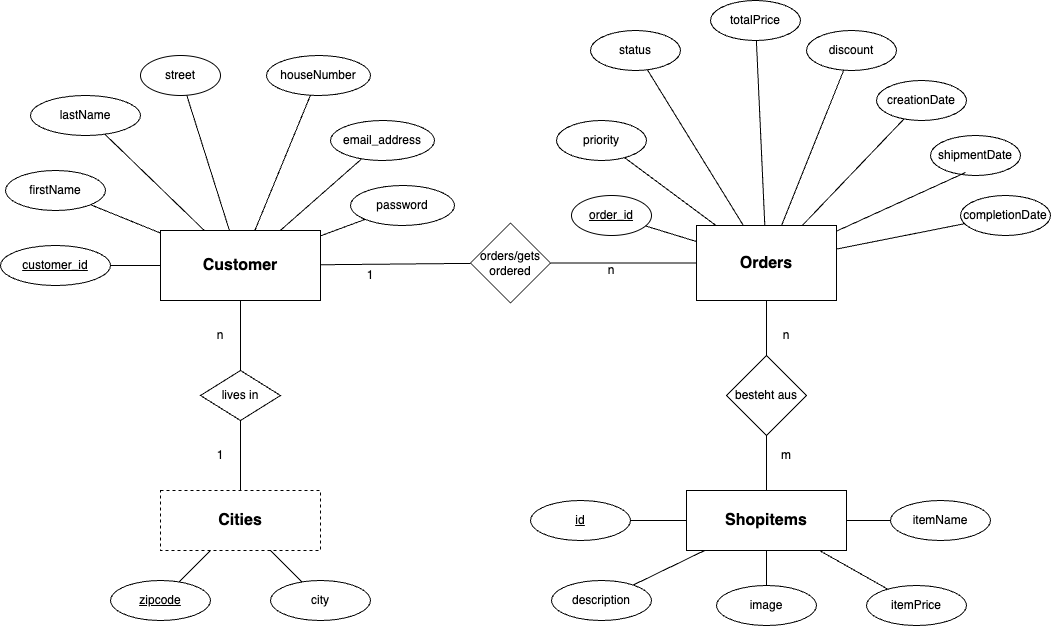

The diagram above was exported from draw.io. Its source (the exported page's mxGraphModel, read from the mxfile embedded in the PNG):
<mxGraphModel dx="795" dy="1603" grid="1" gridSize="10" guides="1" tooltips="1" connect="1" arrows="1" fold="1" page="1" pageScale="1" pageWidth="827" pageHeight="1169" math="0" shadow="0">
  <root>
    <mxCell id="0" />
    <mxCell id="1" parent="0" />
    <mxCell id="efaFZw7GtoFvGp0yZPCn-2" value="Customer" style="rounded=0;whiteSpace=wrap;html=1;labelBackgroundColor=default;fontStyle=1;fontSize=16;" parent="1" vertex="1">
      <mxGeometry x="180" y="210" width="160" height="70" as="geometry" />
    </mxCell>
    <mxCell id="efaFZw7GtoFvGp0yZPCn-3" value="Cities" style="rounded=0;whiteSpace=wrap;html=1;dashed=1;fontStyle=1;fontSize=16;" parent="1" vertex="1">
      <mxGeometry x="180" y="470" width="160" height="60" as="geometry" />
    </mxCell>
    <mxCell id="efaFZw7GtoFvGp0yZPCn-4" value="Orders" style="rounded=0;whiteSpace=wrap;html=1;fontStyle=1;fontSize=16;" parent="1" vertex="1">
      <mxGeometry x="716" y="205" width="140" height="75" as="geometry" />
    </mxCell>
    <mxCell id="efaFZw7GtoFvGp0yZPCn-8" value="lives in" style="rhombus;whiteSpace=wrap;html=1;" parent="1" vertex="1">
      <mxGeometry x="220" y="350" width="80" height="50" as="geometry" />
    </mxCell>
    <mxCell id="efaFZw7GtoFvGp0yZPCn-13" value="1" style="text;html=1;strokeColor=none;fillColor=none;align=center;verticalAlign=middle;whiteSpace=wrap;rounded=0;" parent="1" vertex="1">
      <mxGeometry x="210" y="420" width="60" height="30" as="geometry" />
    </mxCell>
    <mxCell id="efaFZw7GtoFvGp0yZPCn-14" value="n" style="text;html=1;strokeColor=none;fillColor=none;align=center;verticalAlign=middle;whiteSpace=wrap;rounded=0;" parent="1" vertex="1">
      <mxGeometry x="210" y="300" width="60" height="30" as="geometry" />
    </mxCell>
    <mxCell id="efaFZw7GtoFvGp0yZPCn-15" value="customer_id" style="ellipse;whiteSpace=wrap;html=1;fontStyle=4" parent="1" vertex="1">
      <mxGeometry x="20" y="225" width="110" height="40" as="geometry" />
    </mxCell>
    <mxCell id="efaFZw7GtoFvGp0yZPCn-20" value="firstName" style="ellipse;whiteSpace=wrap;html=1;" parent="1" vertex="1">
      <mxGeometry x="25" y="150" width="100" height="40" as="geometry" />
    </mxCell>
    <mxCell id="efaFZw7GtoFvGp0yZPCn-21" value="lastName" style="ellipse;whiteSpace=wrap;html=1;" parent="1" vertex="1">
      <mxGeometry x="50" y="75" width="110" height="40" as="geometry" />
    </mxCell>
    <mxCell id="efaFZw7GtoFvGp0yZPCn-24" value="zipcode" style="ellipse;whiteSpace=wrap;html=1;fontStyle=4" parent="1" vertex="1">
      <mxGeometry x="130" y="560" width="100" height="40" as="geometry" />
    </mxCell>
    <mxCell id="efaFZw7GtoFvGp0yZPCn-25" value="city" style="ellipse;whiteSpace=wrap;html=1;" parent="1" vertex="1">
      <mxGeometry x="290" y="560" width="100" height="40" as="geometry" />
    </mxCell>
    <mxCell id="efaFZw7GtoFvGp0yZPCn-29" value="" style="endArrow=none;html=1;rounded=0;" parent="1" source="efaFZw7GtoFvGp0yZPCn-3" target="efaFZw7GtoFvGp0yZPCn-24" edge="1">
      <mxGeometry width="50" height="50" relative="1" as="geometry">
        <mxPoint x="350" y="450" as="sourcePoint" />
        <mxPoint x="400" y="400" as="targetPoint" />
      </mxGeometry>
    </mxCell>
    <mxCell id="efaFZw7GtoFvGp0yZPCn-30" value="" style="endArrow=none;html=1;rounded=0;" parent="1" source="efaFZw7GtoFvGp0yZPCn-3" target="efaFZw7GtoFvGp0yZPCn-25" edge="1">
      <mxGeometry width="50" height="50" relative="1" as="geometry">
        <mxPoint x="350" y="450" as="sourcePoint" />
        <mxPoint x="400" y="400" as="targetPoint" />
      </mxGeometry>
    </mxCell>
    <mxCell id="efaFZw7GtoFvGp0yZPCn-31" value="" style="endArrow=none;html=1;rounded=0;" parent="1" source="efaFZw7GtoFvGp0yZPCn-3" target="efaFZw7GtoFvGp0yZPCn-8" edge="1">
      <mxGeometry width="50" height="50" relative="1" as="geometry">
        <mxPoint x="350" y="450" as="sourcePoint" />
        <mxPoint x="400" y="400" as="targetPoint" />
      </mxGeometry>
    </mxCell>
    <mxCell id="efaFZw7GtoFvGp0yZPCn-32" value="" style="endArrow=none;html=1;rounded=0;" parent="1" source="efaFZw7GtoFvGp0yZPCn-2" target="efaFZw7GtoFvGp0yZPCn-8" edge="1">
      <mxGeometry width="50" height="50" relative="1" as="geometry">
        <mxPoint x="350" y="450" as="sourcePoint" />
        <mxPoint x="400" y="400" as="targetPoint" />
      </mxGeometry>
    </mxCell>
    <mxCell id="efaFZw7GtoFvGp0yZPCn-35" value="" style="endArrow=none;html=1;rounded=0;" parent="1" source="efaFZw7GtoFvGp0yZPCn-2" target="efaFZw7GtoFvGp0yZPCn-15" edge="1">
      <mxGeometry width="50" height="50" relative="1" as="geometry">
        <mxPoint x="250" y="240" as="sourcePoint" />
        <mxPoint x="400" y="220" as="targetPoint" />
      </mxGeometry>
    </mxCell>
    <mxCell id="efaFZw7GtoFvGp0yZPCn-37" value="" style="endArrow=none;html=1;rounded=0;" parent="1" source="efaFZw7GtoFvGp0yZPCn-20" target="efaFZw7GtoFvGp0yZPCn-2" edge="1">
      <mxGeometry width="50" height="50" relative="1" as="geometry">
        <mxPoint x="350" y="270" as="sourcePoint" />
        <mxPoint x="400" y="220" as="targetPoint" />
      </mxGeometry>
    </mxCell>
    <mxCell id="efaFZw7GtoFvGp0yZPCn-38" value="" style="endArrow=none;html=1;rounded=0;" parent="1" source="efaFZw7GtoFvGp0yZPCn-2" target="efaFZw7GtoFvGp0yZPCn-21" edge="1">
      <mxGeometry width="50" height="50" relative="1" as="geometry">
        <mxPoint x="350" y="270" as="sourcePoint" />
        <mxPoint x="400" y="220" as="targetPoint" />
      </mxGeometry>
    </mxCell>
    <mxCell id="efaFZw7GtoFvGp0yZPCn-40" value="email_address" style="ellipse;whiteSpace=wrap;html=1;" parent="1" vertex="1">
      <mxGeometry x="350" y="100" width="104" height="40" as="geometry" />
    </mxCell>
    <mxCell id="efaFZw7GtoFvGp0yZPCn-41" value="password" style="ellipse;whiteSpace=wrap;html=1;" parent="1" vertex="1">
      <mxGeometry x="370" y="165" width="104" height="40" as="geometry" />
    </mxCell>
    <mxCell id="efaFZw7GtoFvGp0yZPCn-42" value="" style="endArrow=none;html=1;rounded=0;" parent="1" source="efaFZw7GtoFvGp0yZPCn-2" target="efaFZw7GtoFvGp0yZPCn-41" edge="1">
      <mxGeometry width="50" height="50" relative="1" as="geometry">
        <mxPoint x="350" y="270" as="sourcePoint" />
        <mxPoint x="400" y="220" as="targetPoint" />
      </mxGeometry>
    </mxCell>
    <mxCell id="efaFZw7GtoFvGp0yZPCn-43" value="" style="endArrow=none;html=1;rounded=0;" parent="1" source="efaFZw7GtoFvGp0yZPCn-2" target="efaFZw7GtoFvGp0yZPCn-40" edge="1">
      <mxGeometry width="50" height="50" relative="1" as="geometry">
        <mxPoint x="350" y="270" as="sourcePoint" />
        <mxPoint x="400" y="220" as="targetPoint" />
      </mxGeometry>
    </mxCell>
    <mxCell id="efaFZw7GtoFvGp0yZPCn-44" value="order_id" style="ellipse;whiteSpace=wrap;html=1;fontStyle=4" parent="1" vertex="1">
      <mxGeometry x="591" y="175" width="80" height="40" as="geometry" />
    </mxCell>
    <mxCell id="efaFZw7GtoFvGp0yZPCn-46" value="street" style="ellipse;whiteSpace=wrap;html=1;" parent="1" vertex="1">
      <mxGeometry x="160" y="35" width="80" height="40" as="geometry" />
    </mxCell>
    <mxCell id="efaFZw7GtoFvGp0yZPCn-47" value="houseNumber" style="ellipse;whiteSpace=wrap;html=1;" parent="1" vertex="1">
      <mxGeometry x="286" y="35" width="104" height="40" as="geometry" />
    </mxCell>
    <mxCell id="efaFZw7GtoFvGp0yZPCn-48" value="" style="endArrow=none;html=1;rounded=0;" parent="1" source="efaFZw7GtoFvGp0yZPCn-2" target="efaFZw7GtoFvGp0yZPCn-46" edge="1">
      <mxGeometry width="50" height="50" relative="1" as="geometry">
        <mxPoint x="350" y="290" as="sourcePoint" />
        <mxPoint x="400" y="240" as="targetPoint" />
      </mxGeometry>
    </mxCell>
    <mxCell id="efaFZw7GtoFvGp0yZPCn-49" value="" style="endArrow=none;html=1;rounded=0;" parent="1" source="efaFZw7GtoFvGp0yZPCn-2" target="efaFZw7GtoFvGp0yZPCn-47" edge="1">
      <mxGeometry width="50" height="50" relative="1" as="geometry">
        <mxPoint x="350" y="290" as="sourcePoint" />
        <mxPoint x="400" y="240" as="targetPoint" />
      </mxGeometry>
    </mxCell>
    <mxCell id="efaFZw7GtoFvGp0yZPCn-51" value="priority" style="ellipse;whiteSpace=wrap;html=1;" parent="1" vertex="1">
      <mxGeometry x="576" y="100" width="90" height="40" as="geometry" />
    </mxCell>
    <mxCell id="efaFZw7GtoFvGp0yZPCn-52" value="status" style="ellipse;whiteSpace=wrap;html=1;" parent="1" vertex="1">
      <mxGeometry x="610" y="10" width="90" height="40" as="geometry" />
    </mxCell>
    <mxCell id="efaFZw7GtoFvGp0yZPCn-53" value="totalPrice" style="ellipse;whiteSpace=wrap;html=1;" parent="1" vertex="1">
      <mxGeometry x="730" y="-20" width="90" height="40" as="geometry" />
    </mxCell>
    <mxCell id="efaFZw7GtoFvGp0yZPCn-54" value="discount" style="ellipse;whiteSpace=wrap;html=1;" parent="1" vertex="1">
      <mxGeometry x="826" y="10" width="90" height="40" as="geometry" />
    </mxCell>
    <mxCell id="efaFZw7GtoFvGp0yZPCn-56" value="creationDate" style="ellipse;whiteSpace=wrap;html=1;" parent="1" vertex="1">
      <mxGeometry x="896" y="60" width="90" height="40" as="geometry" />
    </mxCell>
    <mxCell id="efaFZw7GtoFvGp0yZPCn-58" value="shipmentDate" style="ellipse;whiteSpace=wrap;html=1;" parent="1" vertex="1">
      <mxGeometry x="950" y="115" width="90" height="40" as="geometry" />
    </mxCell>
    <mxCell id="efaFZw7GtoFvGp0yZPCn-59" value="completionDate" style="ellipse;whiteSpace=wrap;html=1;" parent="1" vertex="1">
      <mxGeometry x="980" y="175" width="90" height="40" as="geometry" />
    </mxCell>
    <mxCell id="efaFZw7GtoFvGp0yZPCn-60" value="" style="endArrow=none;html=1;rounded=0;" parent="1" source="efaFZw7GtoFvGp0yZPCn-4" target="efaFZw7GtoFvGp0yZPCn-44" edge="1">
      <mxGeometry width="50" height="50" relative="1" as="geometry">
        <mxPoint x="420" y="290" as="sourcePoint" />
        <mxPoint x="470" y="240" as="targetPoint" />
      </mxGeometry>
    </mxCell>
    <mxCell id="efaFZw7GtoFvGp0yZPCn-63" value="" style="endArrow=none;html=1;rounded=0;" parent="1" source="efaFZw7GtoFvGp0yZPCn-4" target="efaFZw7GtoFvGp0yZPCn-51" edge="1">
      <mxGeometry width="50" height="50" relative="1" as="geometry">
        <mxPoint x="450" y="320" as="sourcePoint" />
        <mxPoint x="500" y="270" as="targetPoint" />
      </mxGeometry>
    </mxCell>
    <mxCell id="efaFZw7GtoFvGp0yZPCn-64" value="" style="endArrow=none;html=1;rounded=0;" parent="1" source="efaFZw7GtoFvGp0yZPCn-4" target="efaFZw7GtoFvGp0yZPCn-52" edge="1">
      <mxGeometry width="50" height="50" relative="1" as="geometry">
        <mxPoint x="460" y="330" as="sourcePoint" />
        <mxPoint x="510" y="280" as="targetPoint" />
      </mxGeometry>
    </mxCell>
    <mxCell id="efaFZw7GtoFvGp0yZPCn-65" value="" style="endArrow=none;html=1;rounded=0;" parent="1" source="efaFZw7GtoFvGp0yZPCn-4" target="efaFZw7GtoFvGp0yZPCn-53" edge="1">
      <mxGeometry width="50" height="50" relative="1" as="geometry">
        <mxPoint x="470" y="340" as="sourcePoint" />
        <mxPoint x="520" y="290" as="targetPoint" />
      </mxGeometry>
    </mxCell>
    <mxCell id="efaFZw7GtoFvGp0yZPCn-66" value="" style="endArrow=none;html=1;rounded=0;" parent="1" source="efaFZw7GtoFvGp0yZPCn-4" target="efaFZw7GtoFvGp0yZPCn-54" edge="1">
      <mxGeometry width="50" height="50" relative="1" as="geometry">
        <mxPoint x="480" y="350" as="sourcePoint" />
        <mxPoint x="530" y="300" as="targetPoint" />
      </mxGeometry>
    </mxCell>
    <mxCell id="efaFZw7GtoFvGp0yZPCn-67" value="" style="endArrow=none;html=1;rounded=0;" parent="1" source="efaFZw7GtoFvGp0yZPCn-4" target="efaFZw7GtoFvGp0yZPCn-56" edge="1">
      <mxGeometry width="50" height="50" relative="1" as="geometry">
        <mxPoint x="490" y="360" as="sourcePoint" />
        <mxPoint x="540" y="310" as="targetPoint" />
      </mxGeometry>
    </mxCell>
    <mxCell id="efaFZw7GtoFvGp0yZPCn-68" value="" style="endArrow=none;html=1;rounded=0;entryX=0.389;entryY=0.925;entryDx=0;entryDy=0;entryPerimeter=0;" parent="1" source="efaFZw7GtoFvGp0yZPCn-4" target="efaFZw7GtoFvGp0yZPCn-58" edge="1">
      <mxGeometry width="50" height="50" relative="1" as="geometry">
        <mxPoint x="500" y="370" as="sourcePoint" />
        <mxPoint x="550" y="320" as="targetPoint" />
      </mxGeometry>
    </mxCell>
    <mxCell id="efaFZw7GtoFvGp0yZPCn-69" value="" style="endArrow=none;html=1;rounded=0;" parent="1" source="efaFZw7GtoFvGp0yZPCn-4" target="efaFZw7GtoFvGp0yZPCn-59" edge="1">
      <mxGeometry width="50" height="50" relative="1" as="geometry">
        <mxPoint x="510" y="380" as="sourcePoint" />
        <mxPoint x="560" y="330" as="targetPoint" />
      </mxGeometry>
    </mxCell>
    <mxCell id="efaFZw7GtoFvGp0yZPCn-70" value="orders/gets ordered" style="rhombus;whiteSpace=wrap;html=1;" parent="1" vertex="1">
      <mxGeometry x="490" y="202.5" width="80" height="80" as="geometry" />
    </mxCell>
    <mxCell id="efaFZw7GtoFvGp0yZPCn-71" value="" style="endArrow=none;html=1;rounded=0;" parent="1" source="efaFZw7GtoFvGp0yZPCn-2" target="efaFZw7GtoFvGp0yZPCn-70" edge="1">
      <mxGeometry width="50" height="50" relative="1" as="geometry">
        <mxPoint x="500" y="290" as="sourcePoint" />
        <mxPoint x="550" y="240" as="targetPoint" />
      </mxGeometry>
    </mxCell>
    <mxCell id="efaFZw7GtoFvGp0yZPCn-72" value="" style="endArrow=none;html=1;rounded=0;" parent="1" source="efaFZw7GtoFvGp0yZPCn-70" target="efaFZw7GtoFvGp0yZPCn-4" edge="1">
      <mxGeometry width="50" height="50" relative="1" as="geometry">
        <mxPoint x="591" y="303.5" as="sourcePoint" />
        <mxPoint x="742" y="306.5" as="targetPoint" />
      </mxGeometry>
    </mxCell>
    <mxCell id="efaFZw7GtoFvGp0yZPCn-73" value="1" style="text;html=1;strokeColor=none;fillColor=none;align=center;verticalAlign=middle;whiteSpace=wrap;rounded=0;" parent="1" vertex="1">
      <mxGeometry x="360" y="240" width="60" height="30" as="geometry" />
    </mxCell>
    <mxCell id="efaFZw7GtoFvGp0yZPCn-74" value="n" style="text;html=1;strokeColor=none;fillColor=none;align=center;verticalAlign=middle;whiteSpace=wrap;rounded=0;" parent="1" vertex="1">
      <mxGeometry x="601" y="235" width="60" height="30" as="geometry" />
    </mxCell>
    <mxCell id="efaFZw7GtoFvGp0yZPCn-75" value="Shopitems" style="rounded=0;whiteSpace=wrap;html=1;fontStyle=1;fontSize=16;" parent="1" vertex="1">
      <mxGeometry x="706" y="470" width="160" height="60" as="geometry" />
    </mxCell>
    <mxCell id="efaFZw7GtoFvGp0yZPCn-76" value="id" style="ellipse;whiteSpace=wrap;html=1;fontStyle=4" parent="1" vertex="1">
      <mxGeometry x="550" y="480" width="100" height="40" as="geometry" />
    </mxCell>
    <mxCell id="efaFZw7GtoFvGp0yZPCn-77" value="itemName" style="ellipse;whiteSpace=wrap;html=1;" parent="1" vertex="1">
      <mxGeometry x="910" y="480" width="100" height="40" as="geometry" />
    </mxCell>
    <mxCell id="efaFZw7GtoFvGp0yZPCn-78" value="itemPrice" style="ellipse;whiteSpace=wrap;html=1;" parent="1" vertex="1">
      <mxGeometry x="886" y="565" width="100" height="40" as="geometry" />
    </mxCell>
    <mxCell id="efaFZw7GtoFvGp0yZPCn-79" value="image" style="ellipse;whiteSpace=wrap;html=1;" parent="1" vertex="1">
      <mxGeometry x="736" y="565" width="100" height="40" as="geometry" />
    </mxCell>
    <mxCell id="efaFZw7GtoFvGp0yZPCn-80" value="description" style="ellipse;whiteSpace=wrap;html=1;" parent="1" vertex="1">
      <mxGeometry x="571" y="560" width="100" height="40" as="geometry" />
    </mxCell>
    <mxCell id="efaFZw7GtoFvGp0yZPCn-86" value="" style="endArrow=none;html=1;rounded=0;" parent="1" source="efaFZw7GtoFvGp0yZPCn-76" target="efaFZw7GtoFvGp0yZPCn-75" edge="1">
      <mxGeometry width="50" height="50" relative="1" as="geometry">
        <mxPoint x="600" y="430" as="sourcePoint" />
        <mxPoint x="650" y="380" as="targetPoint" />
      </mxGeometry>
    </mxCell>
    <mxCell id="efaFZw7GtoFvGp0yZPCn-87" value="" style="endArrow=none;html=1;rounded=0;" parent="1" source="efaFZw7GtoFvGp0yZPCn-80" target="efaFZw7GtoFvGp0yZPCn-75" edge="1">
      <mxGeometry width="50" height="50" relative="1" as="geometry">
        <mxPoint x="686" y="464" as="sourcePoint" />
        <mxPoint x="724" y="480" as="targetPoint" />
      </mxGeometry>
    </mxCell>
    <mxCell id="efaFZw7GtoFvGp0yZPCn-88" value="" style="endArrow=none;html=1;rounded=0;entryX=0.5;entryY=1;entryDx=0;entryDy=0;" parent="1" source="efaFZw7GtoFvGp0yZPCn-79" target="efaFZw7GtoFvGp0yZPCn-75" edge="1">
      <mxGeometry width="50" height="50" relative="1" as="geometry">
        <mxPoint x="696" y="474" as="sourcePoint" />
        <mxPoint x="734" y="490" as="targetPoint" />
      </mxGeometry>
    </mxCell>
    <mxCell id="efaFZw7GtoFvGp0yZPCn-89" value="" style="endArrow=none;html=1;rounded=0;" parent="1" source="efaFZw7GtoFvGp0yZPCn-77" target="efaFZw7GtoFvGp0yZPCn-75" edge="1">
      <mxGeometry width="50" height="50" relative="1" as="geometry">
        <mxPoint x="706" y="484" as="sourcePoint" />
        <mxPoint x="744" y="500" as="targetPoint" />
      </mxGeometry>
    </mxCell>
    <mxCell id="efaFZw7GtoFvGp0yZPCn-90" value="" style="endArrow=none;html=1;rounded=0;" parent="1" source="efaFZw7GtoFvGp0yZPCn-78" target="efaFZw7GtoFvGp0yZPCn-75" edge="1">
      <mxGeometry width="50" height="50" relative="1" as="geometry">
        <mxPoint x="716" y="494" as="sourcePoint" />
        <mxPoint x="754" y="510" as="targetPoint" />
      </mxGeometry>
    </mxCell>
    <mxCell id="efaFZw7GtoFvGp0yZPCn-91" value="besteht aus" style="rhombus;whiteSpace=wrap;html=1;" parent="1" vertex="1">
      <mxGeometry x="746" y="335" width="80" height="80" as="geometry" />
    </mxCell>
    <mxCell id="efaFZw7GtoFvGp0yZPCn-92" value="" style="endArrow=none;html=1;rounded=0;" parent="1" source="efaFZw7GtoFvGp0yZPCn-91" target="efaFZw7GtoFvGp0yZPCn-4" edge="1">
      <mxGeometry width="50" height="50" relative="1" as="geometry">
        <mxPoint x="600" y="450" as="sourcePoint" />
        <mxPoint x="650" y="400" as="targetPoint" />
      </mxGeometry>
    </mxCell>
    <mxCell id="efaFZw7GtoFvGp0yZPCn-93" value="" style="endArrow=none;html=1;rounded=0;" parent="1" source="efaFZw7GtoFvGp0yZPCn-75" target="efaFZw7GtoFvGp0yZPCn-91" edge="1">
      <mxGeometry width="50" height="50" relative="1" as="geometry">
        <mxPoint x="600" y="450" as="sourcePoint" />
        <mxPoint x="650" y="400" as="targetPoint" />
      </mxGeometry>
    </mxCell>
    <mxCell id="efaFZw7GtoFvGp0yZPCn-94" value="n" style="text;html=1;strokeColor=none;fillColor=none;align=center;verticalAlign=middle;whiteSpace=wrap;rounded=0;" parent="1" vertex="1">
      <mxGeometry x="776" y="300" width="60" height="30" as="geometry" />
    </mxCell>
    <mxCell id="efaFZw7GtoFvGp0yZPCn-95" value="m" style="text;html=1;strokeColor=none;fillColor=none;align=center;verticalAlign=middle;whiteSpace=wrap;rounded=0;" parent="1" vertex="1">
      <mxGeometry x="776" y="420" width="60" height="30" as="geometry" />
    </mxCell>
  </root>
</mxGraphModel>